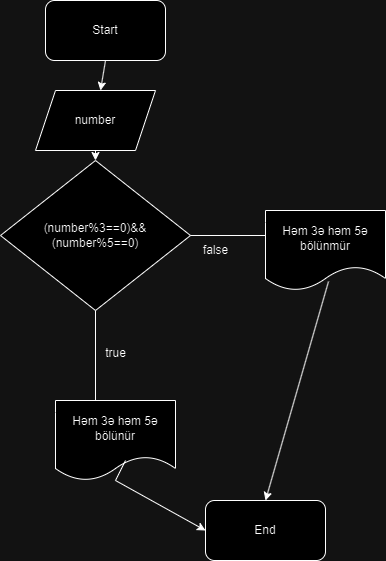

The diagram above was exported from draw.io. Its source (the exported page's mxGraphModel, read from the mxfile embedded in the PNG):
<mxGraphModel dx="472" dy="736" grid="1" gridSize="10" guides="1" tooltips="1" connect="1" arrows="1" fold="1" page="1" pageScale="1" pageWidth="850" pageHeight="1100" math="0" shadow="0">
  <root>
    <mxCell id="0" />
    <mxCell id="1" parent="0" />
    <mxCell id="AU2e3waGFwS0bjDTgq9G-1" value="Start" style="rounded=1;whiteSpace=wrap;html=1;" parent="1" vertex="1">
      <mxGeometry x="80" y="50" width="120" height="60" as="geometry" />
    </mxCell>
    <mxCell id="AU2e3waGFwS0bjDTgq9G-2" value="number" style="shape=parallelogram;perimeter=parallelogramPerimeter;whiteSpace=wrap;html=1;fixedSize=1;" parent="1" vertex="1">
      <mxGeometry x="70" y="140" width="120" height="60" as="geometry" />
    </mxCell>
    <mxCell id="AU2e3waGFwS0bjDTgq9G-3" value="(number%3==0)&amp;amp;&amp;amp;(number%5==0)" style="rhombus;whiteSpace=wrap;html=1;" parent="1" vertex="1">
      <mxGeometry x="35" y="210" width="190" height="150" as="geometry" />
    </mxCell>
    <mxCell id="AU2e3waGFwS0bjDTgq9G-4" value="" style="endArrow=none;html=1;rounded=0;entryX=0.5;entryY=1;entryDx=0;entryDy=0;" parent="1" target="AU2e3waGFwS0bjDTgq9G-3" edge="1">
      <mxGeometry width="50" height="50" relative="1" as="geometry">
        <mxPoint x="130" y="450" as="sourcePoint" />
        <mxPoint x="240" y="350" as="targetPoint" />
      </mxGeometry>
    </mxCell>
    <mxCell id="AU2e3waGFwS0bjDTgq9G-5" value="true" style="text;html=1;align=center;verticalAlign=middle;resizable=0;points=[];autosize=1;strokeColor=none;fillColor=none;" parent="1" vertex="1">
      <mxGeometry x="130" y="388" width="40" height="30" as="geometry" />
    </mxCell>
    <mxCell id="AU2e3waGFwS0bjDTgq9G-6" value="" style="endArrow=none;html=1;rounded=0;entryX=1;entryY=0.5;entryDx=0;entryDy=0;" parent="1" target="AU2e3waGFwS0bjDTgq9G-3" edge="1">
      <mxGeometry width="50" height="50" relative="1" as="geometry">
        <mxPoint x="300" y="285" as="sourcePoint" />
        <mxPoint x="240" y="350" as="targetPoint" />
      </mxGeometry>
    </mxCell>
    <mxCell id="AU2e3waGFwS0bjDTgq9G-7" value="Həm 3ə həm 5ə bölünmür" style="shape=document;whiteSpace=wrap;html=1;boundedLbl=1;" parent="1" vertex="1">
      <mxGeometry x="300" y="260" width="120" height="80" as="geometry" />
    </mxCell>
    <mxCell id="AU2e3waGFwS0bjDTgq9G-8" value="Həm 3ə həm 5ə bölünür" style="shape=document;whiteSpace=wrap;html=1;boundedLbl=1;" parent="1" vertex="1">
      <mxGeometry x="90" y="450" width="120" height="80" as="geometry" />
    </mxCell>
    <mxCell id="AU2e3waGFwS0bjDTgq9G-10" value="End" style="rounded=1;whiteSpace=wrap;html=1;" parent="1" vertex="1">
      <mxGeometry x="240" y="550" width="120" height="60" as="geometry" />
    </mxCell>
    <mxCell id="AU2e3waGFwS0bjDTgq9G-12" value="" style="endArrow=classic;html=1;rounded=0;entryX=0.5;entryY=0;entryDx=0;entryDy=0;exitX=0.525;exitY=0.888;exitDx=0;exitDy=0;exitPerimeter=0;" parent="1" source="AU2e3waGFwS0bjDTgq9G-7" target="AU2e3waGFwS0bjDTgq9G-10" edge="1">
      <mxGeometry width="50" height="50" relative="1" as="geometry">
        <mxPoint x="330" y="370" as="sourcePoint" />
        <mxPoint x="380" y="320" as="targetPoint" />
      </mxGeometry>
    </mxCell>
    <mxCell id="AU2e3waGFwS0bjDTgq9G-13" value="" style="endArrow=classic;html=1;rounded=0;entryX=0;entryY=0.5;entryDx=0;entryDy=0;" parent="1" target="AU2e3waGFwS0bjDTgq9G-10" edge="1">
      <mxGeometry width="50" height="50" relative="1" as="geometry">
        <mxPoint x="160" y="510" as="sourcePoint" />
        <mxPoint x="240" y="350" as="targetPoint" />
        <Array as="points">
          <mxPoint x="150" y="530" />
        </Array>
      </mxGeometry>
    </mxCell>
    <mxCell id="AU2e3waGFwS0bjDTgq9G-14" value="false" style="text;html=1;align=center;verticalAlign=middle;resizable=0;points=[];autosize=1;strokeColor=none;fillColor=none;" parent="1" vertex="1">
      <mxGeometry x="225" y="285" width="50" height="30" as="geometry" />
    </mxCell>
    <mxCell id="AU2e3waGFwS0bjDTgq9G-16" value="" style="endArrow=classic;html=1;rounded=0;entryX=0.5;entryY=0;entryDx=0;entryDy=0;exitX=0.5;exitY=1;exitDx=0;exitDy=0;" parent="1" source="AU2e3waGFwS0bjDTgq9G-2" target="AU2e3waGFwS0bjDTgq9G-3" edge="1">
      <mxGeometry width="50" height="50" relative="1" as="geometry">
        <mxPoint x="90" y="240" as="sourcePoint" />
        <mxPoint x="140" y="190" as="targetPoint" />
      </mxGeometry>
    </mxCell>
    <mxCell id="AU2e3waGFwS0bjDTgq9G-18" value="" style="endArrow=classic;html=1;rounded=0;exitX=0.5;exitY=1;exitDx=0;exitDy=0;" parent="1" source="AU2e3waGFwS0bjDTgq9G-1" target="AU2e3waGFwS0bjDTgq9G-2" edge="1">
      <mxGeometry width="50" height="50" relative="1" as="geometry">
        <mxPoint x="190" y="400" as="sourcePoint" />
        <mxPoint x="240" y="350" as="targetPoint" />
      </mxGeometry>
    </mxCell>
  </root>
</mxGraphModel>